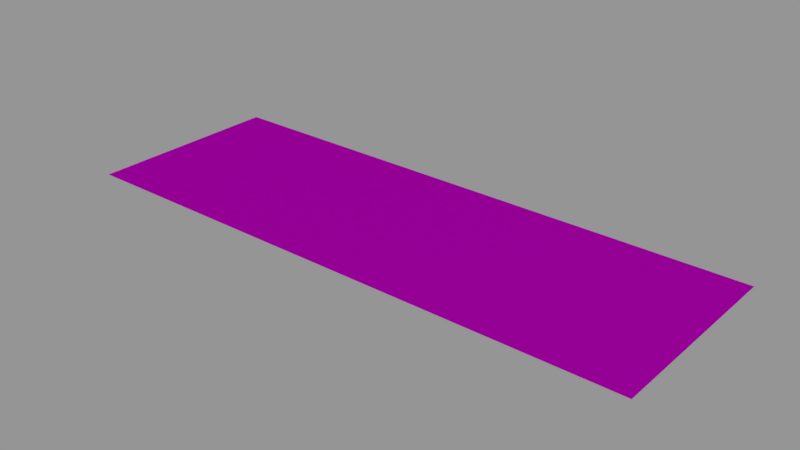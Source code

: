 # Source: info01_49.blend  (saved by Blender 2.79.0; exported with 4.5.12 LTS)
import bpy
from mathutils import Matrix  # noqa: F401  (used for matrix-valued properties, if any)

bpy.ops.wm.read_factory_settings(use_empty=True)
scene = bpy.context.scene
scene.name = 'Scene'

# ---- collections
col_collection_1 = bpy.data.collections.new('Collection 1'); scene.collection.children.link(col_collection_1)

# ---- images (referenced by path relative to the original .blend; pixels are not part of the script)
import os
ASSET_DIR = os.environ.get("B2B_ASSET_DIR", "")  # directory of the original .blend (textures are referenced by path, not embedded)
HERE = os.path.dirname(os.path.abspath(__file__))  # packed textures are extracted next to this script under _unpacked/

def load_image(name, relpath, width, height, colorspace="sRGB"):
    """Load a texture the original file referenced (path relative to the .blend, or extracted next to this script)."""
    p = next((c for c in (os.path.join(HERE, relpath), os.path.join(ASSET_DIR, relpath)) if relpath and os.path.exists(c)), "")
    if p:
        img = bpy.data.images.load(p, check_existing=True)
        img.name = name
    else:  # same state as the original file: an image datablock whose file is absent (Cycles renders it pink)
        img = bpy.data.images.new(name, width, height)
        img.source = "FILE"
        img.filepath = "//" + (relpath or name)
    img.colorspace_settings.name = colorspace
    return img
img_info01_49_structural_pane_png = load_image('info01_49_structural_pane.png', 'textures/info01_49_structural_pane.png', 1024, 1024, 'Linear Rec.709')

# ---- materials (node trees are filled in below, after node groups)
mat_info01_49 = bpy.data.materials.new('info01_49')
mat_info01_49.alpha_threshold = 0.0
mat_info01_49.roughness = 0.5

# ---- node groups
ng_decal_info_group = bpy.data.node_groups.new('Decal Info Group', 'ShaderNodeTree')
_s = ng_decal_info_group.interface.new_socket(name='Shader', in_out='OUTPUT', socket_type='NodeSocketShader')
_s = ng_decal_info_group.interface.new_socket(name='Material Color', in_out='INPUT', socket_type='NodeSocketColor')
_s.default_value = (0.5793, 0.5793, 0.5793, 1.0)
_s = ng_decal_info_group.interface.new_socket(name='Material Roughness', in_out='INPUT', socket_type='NodeSocketFloat')
_s.subtype = 'FACTOR'
_s.default_value = 0.2
_s.min_value = 0.0
_s.max_value = 1.0
_s = ng_decal_info_group.interface.new_socket(name='Invert', in_out='INPUT', socket_type='NodeSocketFloat')
_s.subtype = 'FACTOR'
_s.default_value = 1.0
_s.min_value = 0.0
_s.max_value = 1.0
_s = ng_decal_info_group.interface.new_socket(name='Alpha', in_out='INPUT', socket_type='NodeSocketColor')
_N = ng_decal_info_group.nodes; _L = ng_decal_info_group.links
n0 = _N.new('ShaderNodeBsdfTransparent'); n0.name = 'Transparent BSDF'; n0.location = (247, -354)
n1 = _N.new('ShaderNodeMixShader'); n1.name = 'Mix Shader'; n1.location = (498, -152)
n2 = _N.new('NodeGroupOutput'); n2.name = 'Group Output'; n2.location = (857, -88)
n3 = _N.new('ShaderNodeInvert'); n3.name = 'Invert'; n3.location = (-262, -267)
n4 = _N.new('ShaderNodeBsdfAnisotropic'); n4.name = 'Glossy BSDF'; n4.location = (290, 32)
n4.distribution = 'GGX'
n5 = _N.new('NodeGroupInput'); n5.name = 'Group Input'; n5.location = (-775, -19)
n6 = _N.new('ShaderNodeInvert'); n6.name = 'Invert.001'; n6.location = (-305, 58)
n7 = _N.new('ShaderNodeMath'); n7.name = 'Math'; n7.location = (0, 0)
n7.operation = 'POWER'
_L.new(n4.outputs[0], n1.inputs[1])
_L.new(n0.outputs[0], n1.inputs[2])
_L.new(n1.outputs[0], n2.inputs[0])
_L.new(n3.outputs[0], n1.inputs[0])
_L.new(n5.outputs[3], n3.inputs[1])
_L.new(n5.outputs[0], n6.inputs[1])
_L.new(n6.outputs[0], n4.inputs[0])
_L.new(n5.outputs[2], n6.inputs[0])
_L.new(n5.outputs[1], n7.inputs[0])
_L.new(n7.outputs[0], n4.inputs[1])
n2.is_active_output = True

# ---- material node trees
mat_info01_49.use_nodes = True; mat_info01_49.node_tree.nodes.clear()
_N = mat_info01_49.node_tree.nodes; _L = mat_info01_49.node_tree.links
n0 = _N.new('ShaderNodeOutputMaterial'); n0.name = 'Material Output'; n0.location = (188, 348)
n1 = _N.new('ShaderNodeGroup'); n1.name = 'Group'; n1.location = (-192, 385)
n1.width = 227
n1.node_tree = ng_decal_info_group
n1.inputs[1].default_value = 0.1
n1.inputs[2].default_value = 0.0
n2 = _N.new('ShaderNodeTexImage'); n2.name = 'Image Texture'; n2.location = (-662, 324)
n2.width = 295
n2.image = img_info01_49_structural_pane_png
_L.new(n1.outputs[0], n0.inputs[0])
_L.new(n2.outputs[1], n1.inputs[3])
_L.new(n2.outputs[0], n1.inputs[0])
n0.is_active_output = True

# ---- meshes
me_cube_001 = bpy.data.meshes.new('Cube.001')
me_cube_001.from_pydata([(-0.256, -0.088, 0.0), (-0.256, 0.088, 0.0), (0.256, -0.088, 0.0), (0.256, 0.088, 0.0)], [], [(3, 1, 0, 2)])
_uv = me_cube_001.uv_layers.new(name='UVMap')
_uv.uv.foreach_set('vector', [1.0, 1.0, 0.0, 1.0, 5.96e-08, 0.0, 1.0, 0.0])
me_cube_001.materials.append(mat_info01_49)
me_cube_001.use_remesh_preserve_volume = False
me_cube_001.use_remesh_preserve_attributes = False
me_cube_001.use_mirror_vertex_groups = False
me_cube_001.auto_texspace = False
me_cube_001.update()

# ---- objects
ob_info01_49 = bpy.data.objects.new('info01_49', me_cube_001)

# ---- transforms, parenting, visibility, modifiers, constraints
ob_info01_49.location = (0.0, 0.0, 0.0)
ob_info01_49.visible_shadow = False
ob_info01_49.show_wire = True
ob_info01_49.show_all_edges = True
ob_info01_49.lineart.crease_threshold = 0.0
_m = ob_info01_49.modifiers.new('Displace', 'DISPLACE')
_m.mid_level = 0.9999

# ---- collection membership
col_collection_1.objects.link(ob_info01_49)

# ---- scene / render settings (as saved in the file)
scene.frame_start = 0; scene.frame_end = 250; scene.frame_set(0)
scene.render.engine = 'CYCLES'
scene.render.dither_intensity = 0.0
scene.render.film_transparent = True
scene.cycles.use_denoising = False
scene.cycles.samples = 64
scene.cycles.sampling_pattern = 'TABULATED_SOBOL'
scene.cycles.light_sampling_threshold = 0.0
scene.cycles.use_adaptive_sampling = False
scene.cycles.use_light_tree = False
scene.cycles.blur_glossy = 0.0
scene.cycles.sample_clamp_indirect = 0.0
scene.view_settings.view_transform = 'Standard'
bpy.context.view_layer.update()

# ---- added for rendering (the .blend has no active camera and no usable light): camera, sun + grey world if the file has none
cam_auto = bpy.data.cameras.new('AutoCamera')
cam_auto.lens = 50.0
cam_auto.sensor_width = 36.0
cam_auto.clip_end = 1000.0
ob_auto_camera = bpy.data.objects.new('AutoCamera', cam_auto)
scene.collection.objects.link(ob_auto_camera)
ob_auto_camera.location = (0.500922, -0.601106, 0.400837)
ob_auto_camera.rotation_euler = (1.09748, -7.21219e-08, 0.694738)
scene.camera = ob_auto_camera
light_auto_sun = bpy.data.lights.new('AutoSun', 'SUN')
light_auto_sun.energy = 3.0
light_auto_sun.angle = 0.0523599
ob_auto_sun = bpy.data.objects.new('AutoSun', light_auto_sun)
scene.collection.objects.link(ob_auto_sun)
ob_auto_sun.rotation_euler = (0.872665, 0.174533, 0.523599)
if scene.world is None:
    world_auto = bpy.data.worlds.new('AutoWorld')
    world_auto.color = (0.3, 0.3, 0.3)
    scene.world = world_auto
bpy.context.view_layer.update()
